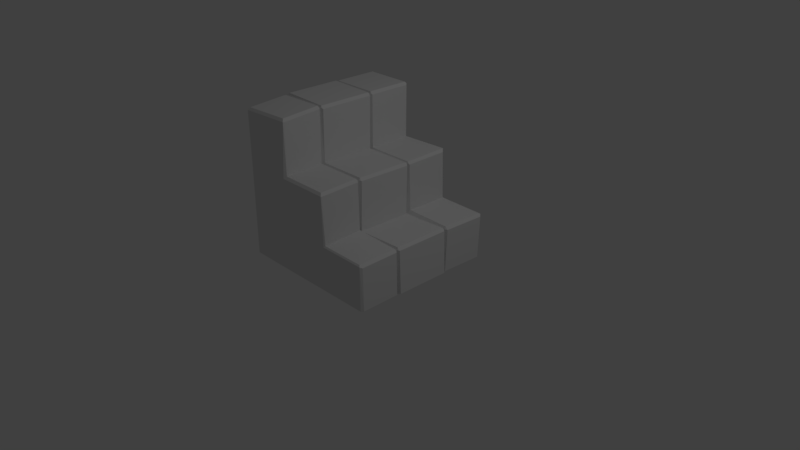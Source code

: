 # Source: Dn_Stairs.blend  (saved by Blender 2.79.0; exported with 4.5.12 LTS)
import bpy
from mathutils import Matrix  # noqa: F401  (used for matrix-valued properties, if any)

bpy.ops.wm.read_factory_settings(use_empty=True)
scene = bpy.context.scene
scene.name = 'Scene'

# ---- collections
col_collection_1 = bpy.data.collections.new('Collection 1'); scene.collection.children.link(col_collection_1)

# ---- materials (node trees are filled in below, after node groups)
mat_material_stairs = bpy.data.materials.new('Material.Stairs')
mat_material_stairs.alpha_threshold = 0.0
mat_material_stairs.use_transparent_shadow = False
mat_material_stairs.roughness = 0.5
mat_material_stairs.specular_intensity = 0.1194
mat_material_stairs.line_color = (0.0, 0.0, 0.0, 1.0)

# ---- material node trees

# ---- world
world_world = bpy.data.worlds.new('World'); scene.world = world_world
world_world.color = (0.05088, 0.05088, 0.05088)
world_world.use_sun_shadow = False
world_world.sun_shadow_jitter_overblur = 0.0
world_world.cycles.sampling_method = 'MANUAL'

# ---- cameras
cam_camera = bpy.data.cameras.new('Camera')
cam_camera.clip_end = 100.0
cam_camera.lens = 35.0
cam_camera.sensor_width = 32.0
cam_camera.sensor_height = 18.0
cam_camera.ortho_scale = 7.314
cam_camera.dof.focus_distance = 0.0
cam_camera.dof.aperture_fstop = 128.0

# ---- lights
light_lamp = bpy.data.lights.new('Lamp', 'POINT')
light_lamp.transmission_factor = 0.0
light_lamp.cutoff_distance = 30.0
light_lamp.energy = 100.0
light_lamp.shadow_buffer_clip_start = 1.001
light_lamp.shadow_soft_size = 0.1
light_lamp.shadow_maximum_resolution = 0.006
light_lamp.use_absolute_resolution = True

# ---- meshes
me_dn_stairs_1 = bpy.data.meshes.new('Dn_Stairs_1')
me_dn_stairs_1.from_pydata([(0.3047, 0.3628, 1.236), (-1.0, 0.3628, 1.964), (-0.3673, 0.3628, 1.236), (0.9594, 0.3628, 0.0), (0.3047, 0.3628, 0.5675), (-1.0, 0.3628, 0.6031), (-0.3267, 0.3628, 0.0), (0.3453, 0.3628, 0.0), (-1.0, 0.3628, 1.271), (0.9594, 0.3628, 0.5675), (-1.0, 0.3628, 0.0), (-0.3673, 0.3628, 1.964), (0.3047, -0.4227, 1.236), (-1.0, -0.4227, 0.0), (-1.0, -0.4227, 1.964), (-0.3673, -0.4227, 1.236), (0.9594, -0.4227, 0.0), (0.3047, -0.4227, 0.5675), (-0.3267, 1.0, 0.0), (-0.3267, -0.9859, 0.5971), (-0.3267, 1.005, 0.6058), (-0.3267, -1.0, 0.0), (0.3453, -0.9938, -0.002995), (0.9594, -0.4227, 0.5675), (0.3384, 0.9893, 0.001852), (-1.0, -0.4227, 0.6031), (-1.0, -0.4227, 1.271), (0.3453, -0.4227, 0.0), (-1.0, 1.0, 1.271), (-1.0, -1.0, 1.271), (-1.0, -1.0, 0.6031), (-1.0, 1.0, 0.6031), (-1.0, 1.0, 0.0), (-0.3267, -0.4227, 0.0), (-1.0, -1.0, 0.0), (-0.3673, -0.4227, 1.964), (-0.3371, -0.396, 1.274), (1.015, -0.399, 0.006242), (0.3398, -0.4075, 0.5927), (-1.0, -0.399, 0.6031), (-1.0, -0.399, 1.271), (-1.0, -0.399, 0.0), (0.3453, -0.399, 0.0), (-0.3267, -0.399, 0.0), (-0.3374, 0.3418, 1.261), (1.015, 0.3388, 0.006242), (0.3403, 0.3303, 0.5799), (-1.0, 0.3388, 0.6031), (-1.0, 0.3388, 1.271), (-1.0, 0.3388, 0.0), (0.3453, 0.3388, 0.0), (-0.3267, 0.3388, 0.0), (-0.3267, 0.383, 0.0), (0.3453, 0.383, 0.0), (-1.0, 0.383, 0.0), (-1.0, 0.383, 1.271), (-1.0, 0.383, 0.6031), (0.3492, 0.3942, 0.6162), (0.9933, 0.3726, 0.007052), (-0.3267, 0.3802, 1.266), (-0.3267, -0.4498, 0.0), (0.3453, -0.4498, 0.0), (-0.3267, -0.4576, 1.283), (1.0, -0.4437, 0.005582), (0.3453, -0.4395, 0.6206), (-1.0, -0.4498, 0.6031), (-1.0, -0.4498, 1.271), (-1.0, -0.4498, 0.0), (0.9956, -0.399, 0.5743), (0.9598, -0.399, 0.6077), (0.9761, -0.4129, 0.5822), (0.9598, 0.3388, 0.6077), (0.9956, 0.3388, 0.5743), (0.9762, 0.3528, 0.5822), (1.003, 0.388, 0.5752), (0.9693, 0.3889, 0.6104), (0.9756, 0.3709, 0.5817), (0.9654, -0.4531, 0.6086), (1.0, -0.4526, 0.574), (0.9767, -0.4343, 0.5827), (0.3453, -0.3965, 1.244), (0.312, -0.396, 1.278), (0.3223, -0.4124, 1.251), (0.312, 0.3418, 1.265), (0.3453, 0.3412, 1.231), (0.3224, 0.3523, 1.251), (0.3453, 0.3806, 1.233), (0.312, 0.3802, 1.266), (0.3218, 0.3713, 1.251), (0.312, -0.4576, 1.283), (0.3453, -0.4565, 1.249), (0.3229, -0.4349, 1.252), (-0.3236, -0.399, 1.962), (-0.3571, -0.399, 1.997), (-0.3502, -0.4128, 1.979), (-0.3571, 0.3388, 1.997), (-0.3236, 0.3388, 1.962), (-0.3501, 0.3527, 1.979), (-0.3267, 0.383, 1.966), (-0.3608, 0.383, 2.0), (-0.3507, 0.371, 1.979), (-0.3727, -0.4432, 2.003), (-0.3379, -0.4402, 1.97), (-0.3496, -0.4345, 1.98), (-0.9933, -1.01, 1.929), (-0.356, -0.962, 1.974), (-0.3242, -0.9895, 1.943), (-0.3267, -0.978, 1.266), (-0.3561, -1.007, 1.235), (0.312, -0.978, 1.266), (0.3415, -1.007, 1.235), (-0.3212, -0.9598, 1.94), (0.3453, -0.9719, 0.5951), (0.3281, -0.9883, 0.5771), (0.9654, -0.986, 0.6003), (0.9826, -1.003, 0.5828), (0.3453, -0.9892, 1.232), (1.0, -0.9615, -0.002491), (0.9754, -0.9938, -0.002995), (1.0, -0.9703, 0.5659), (0.9685, 0.9893, -0.009237), (0.993, 0.9648, -0.009004), (1.003, 0.9802, 0.5591), (0.9789, 1.005, 0.5834), (0.3127, 1.011, 0.5721), (0.349, 0.9754, 0.6077), (0.969, 0.97, 0.5946), (0.3453, 0.9618, 1.24), (0.312, 0.9971, 1.274), (-0.3637, 0.9975, 1.237), (-0.3267, 0.96, 1.273), (0.312, 0.96, 1.273), (-0.3267, 0.9629, 1.966), (-1.0, 1.0, 1.968), (-0.3609, 1.0, 1.968), (-0.3608, 0.9677, 2.0), (-0.3427, 0.9803, 1.982), (-0.9776, -0.399, 2.009), (-1.0, -0.399, 1.981), (-1.0, -0.4093, 1.985), (-1.0, 0.3388, 1.981), (-0.9776, 0.3388, 2.009), (-1.0, 0.3492, 1.985), (-0.9814, 0.383, 2.0), (-1.0, 0.383, 1.981), (-1.0, 0.3738, 1.984), (-1.0, -0.4498, 1.981), (-0.9929, -0.4624, 1.991), (-1.0, -0.4386, 1.985), (-0.9762, -0.9812, 1.961), (-0.9938, -0.9993, 1.941), (-1.0, 0.9863, 1.981), (-0.9814, 0.9677, 2.0)], [], [(49, 10, 6, 51), (51, 6, 7, 50), (0, 88, 87, 59, 2), (29, 104, 150, 146, 66), (56, 55, 28, 31), (28, 133, 134, 129), (32, 31, 20, 18), (98, 132, 136, 135, 99), (114, 77, 64, 112), (60, 33, 27, 61), (54, 32, 18, 52), (69, 71, 46, 38), (61, 27, 16, 63), (64, 90, 116, 112), (67, 65, 25, 13), (55, 144, 151, 133, 28), (9, 76, 75, 57, 4), (86, 127, 128, 131, 87), (65, 66, 26, 25), (46, 84, 80, 38), (49, 47, 5, 10), (59, 130, 132, 98), (54, 56, 31, 32), (50, 7, 3, 45), (47, 48, 8, 5), (52, 18, 24, 53), (129, 134, 136, 132, 130), (16, 23, 79, 78, 63), (121, 122, 74, 58), (21, 19, 30, 34), (87, 131, 130, 59), (15, 36, 92, 94, 35), (8, 1, 145, 144, 55), (107, 62, 102, 111), (17, 12, 91, 90, 64), (2, 59, 98, 100, 11), (12, 82, 81, 36, 15), (147, 149, 105, 101), (36, 44, 96, 92), (123, 126, 75, 74, 122), (67, 13, 33, 60), (53, 24, 120, 121, 58), (77, 114, 115, 119, 78), (108, 106, 104, 29), (48, 140, 142, 1, 8), (1, 142, 141, 95, 97, 11), (40, 138, 140, 48), (25, 26, 40, 39), (27, 42, 37, 16), (13, 25, 39, 41), (4, 0, 85, 84, 46), (45, 72, 68, 37), (37, 68, 70, 23, 16), (81, 83, 44, 36), (33, 43, 42, 27), (13, 41, 43, 33), (71, 73, 9, 4, 46), (83, 85, 0, 2, 44), (44, 2, 11, 97, 96), (137, 139, 14, 35, 94, 93), (141, 137, 93, 95), (39, 40, 48, 47), (42, 50, 45, 37), (41, 39, 47, 49), (3, 9, 73, 72, 45), (38, 80, 82, 12, 17), (43, 51, 50, 42), (41, 49, 51, 43), (57, 86, 88, 0, 4), (58, 74, 76, 9, 3), (31, 28, 129, 20), (75, 126, 125, 57), (14, 148, 147, 101, 103, 35), (7, 53, 58, 3), (23, 70, 69, 38, 17), (6, 52, 53, 7), (10, 5, 56, 54), (152, 143, 99, 135), (10, 54, 52, 6), (5, 8, 55, 56), (34, 67, 60, 21), (89, 91, 12, 15, 62), (19, 108, 29, 30), (118, 115, 113, 22), (30, 29, 66, 65), (34, 30, 65, 67), (77, 79, 23, 17, 64), (63, 78, 119, 117), (21, 60, 61, 22), (62, 15, 35, 103, 102), (66, 146, 148, 14, 26), (68, 69, 70), (71, 72, 73), (74, 75, 76), (77, 78, 79), (110, 116, 90, 89, 109), (71, 69, 68, 72), (80, 81, 82), (83, 84, 85), (86, 87, 88), (89, 90, 91), (80, 84, 83, 81), (106, 111, 102, 101, 105), (18, 20, 124, 24), (92, 93, 94), (95, 96, 97), (98, 99, 100), (101, 102, 103), (92, 96, 95, 93), (109, 89, 62, 107), (134, 133, 151, 152, 135), (105, 149, 150, 104, 106), (108, 110, 109, 107), (106, 108, 107, 111), (22, 113, 19, 21), (113, 115, 114, 112), (112, 116, 110, 113), (113, 110, 108, 19), (115, 118, 117, 119), (22, 61, 63, 117, 118), (122, 121, 120, 123), (125, 127, 86, 57), (123, 124, 125, 126), (124, 128, 127, 125), (24, 124, 123, 120), (130, 131, 128, 129), (20, 129, 128, 124), (134, 135, 136), (143, 145, 1, 11, 100, 99), (137, 138, 139), (140, 141, 142), (143, 144, 145), (146, 147, 148), (137, 141, 140, 138), (149, 147, 146, 150), (143, 152, 151, 144), (26, 14, 139, 138, 40)])
_uv = me_dn_stairs_1.uv_layers.new(name='UVMap')
_uv.uv.foreach_set('vector', [0.3133, 0.5121, 0.3004, 0.512, 0.3017, 0.1483, 0.3147, 0.1483, 0.3147, 0.1483, 0.3017, 0.1483, 0.303, -0.2148, 0.3161, -0.2147, 0.503, 0.3868, 0.5162, 0.3861, 0.521, 0.3923, 0.5198, 0.704, 0.5011, 0.7064, 1.034, 1.201, 1.038, 1.557, 1.032, 1.563, 0.7351, 1.584, 0.7366, 1.2, 0.2882, 0.8376, 0.2869, 1.198, -0.04629, 1.197, -0.04492, 0.8364, 0.9448, 0.4795, 0.942, 0.7291, 0.713, 0.7265, 0.717, 0.4646, 0.95, 0.02395, 0.9476, 0.24, 0.7063, 0.2383, 0.7088, 0.02118, 0.5229, 1.045, 0.8036, 1.042, 0.8112, 1.05, 0.8058, 1.059, 0.5222, 1.061, -0.1508, -0.2104, 0.09283, -0.2073, 0.09566, 0.08181, -0.1531, 0.07204, 0.7407, 0.15, 0.7261, 0.15, 0.7276, -0.213, 0.7423, -0.213, 0.2895, 0.512, -0.04371, 0.5108, -0.04243, 0.1472, 0.2908, 0.1483, 0.1362, -0.208, 0.4751, -0.2131, 0.4776, 0.07212, 0.1343, 0.07663, 0.7423, -0.213, 0.7276, -0.213, 0.7292, -0.5447, 0.7409, -0.5666, 0.09566, 0.08181, 0.08634, 0.3797, -0.1654, 0.3677, -0.1531, 0.07204, 0.7392, 0.5137, 0.738, 0.8394, 0.7233, 0.8393, 0.7246, 0.5136, 0.2869, 1.198, 0.2854, 1.582, -0.04036, 1.581, -0.04772, 1.573, -0.04629, 1.197, 0.4952, -0.2217, 0.5073, -0.2226, 0.5172, -0.2152, 0.5247, 0.0768, 0.4971, 0.07654, 0.5225, 0.3754, 0.8022, 0.3729, 0.8218, 0.3921, 0.8036, 0.394, 0.521, 0.3923, 0.738, 0.8394, 0.7366, 1.2, 0.722, 1.2, 0.7233, 0.8393, 0.4776, 0.07212, 0.4822, 0.377, 0.1344, 0.38, 0.1343, 0.07663, 0.3133, 0.5121, 0.3121, 0.8377, 0.2992, 0.8377, 0.3004, 0.512, 0.5198, 0.704, 0.8033, 0.7059, 0.8036, 1.042, 0.5229, 1.045, 0.2895, 0.512, 0.2882, 0.8376, -0.04492, 0.8364, -0.04371, 0.5108, 0.3161, -0.2147, 0.303, -0.2148, 0.3045, -0.5465, 0.3177, -0.5767, 0.3121, 0.8377, 0.3107, 1.199, 0.2978, 1.198, 0.2992, 0.8377, 0.2908, 0.1483, -0.04243, 0.1472, -0.03556, -0.2119, 0.2919, -0.2148, 0.8292, 0.7061, 0.826, 1.051, 0.8112, 1.05, 0.8036, 1.042, 0.8033, 0.7059, 0.1102, -0.4839, 0.1156, -0.216, 0.1021, -0.2165, 0.09177, -0.2238, 0.0921, -0.4811, 0.7771, -0.5006, 0.789, -0.2434, 0.5182, -0.2299, 0.5088, -0.488, 0.2924, 0.03884, 0.2899, 0.2554, 0.04571, 0.2547, 0.04826, 0.03606, 0.521, 0.3923, 0.8036, 0.394, 0.8033, 0.7059, 0.5198, 0.704, 0.1063, 0.7034, 0.1277, 0.7061, 0.1215, 1.043, 0.1123, 1.054, 0.09885, 1.054, 0.2978, 1.198, 0.2964, 1.573, 0.2904, 1.583, 0.2854, 1.582, 0.2869, 1.198, -0.1789, 0.6918, 0.07821, 0.7045, 0.08102, 1.048, -0.1825, 1.029, 0.1194, 0.07874, 0.1114, 0.3861, 0.09764, 0.3852, 0.08634, 0.3797, 0.09566, 0.08181, 0.5011, 0.7064, 0.5198, 0.704, 0.5229, 1.045, 0.5152, 1.054, 0.5025, 1.054, 0.1114, 0.3861, 0.1247, 0.3857, 0.1328, 0.3937, 0.1277, 0.7061, 0.1063, 0.7034, 0.06766, 1.387, -0.2052, 1.378, -0.1843, 1.053, 0.08013, 1.066, 0.1277, 0.7061, 0.4851, 0.7056, 0.4805, 1.045, 0.1215, 1.043, 0.8029, -0.2307, 0.7874, -0.2234, 0.5172, -0.2152, 0.5182, -0.2299, 0.789, -0.2434, 0.7392, 0.5137, 0.7246, 0.5136, 0.7261, 0.15, 0.7407, 0.15, 0.2919, -0.2148, -0.03556, -0.2119, -0.03485, -0.5522, -0.02159, -0.5654, 0.2983, -0.5649, 0.09283, -0.2073, -0.1508, -0.2104, -0.1593, -0.2201, -0.1432, -0.2292, 0.09177, -0.2238, 0.2764, 0.4868, 0.2851, 0.7433, 0.04248, 0.7355, 0.04283, 0.4969, 0.3107, 1.199, 0.3093, 1.582, 0.3037, 1.584, 0.2964, 1.573, 0.2978, 1.198, 0.5069, 1.377, 0.4949, 1.378, 0.4843, 1.366, 0.4823, 1.06, 0.4893, 1.054, 0.5025, 1.054, 0.7092, 1.2, 0.7077, 1.584, 0.3093, 1.582, 0.3107, 1.199, 0.7233, 0.8393, 0.722, 1.2, 0.7092, 1.2, 0.7106, 0.8393, 0.7276, -0.213, 0.7147, -0.2131, 0.7162, -0.575, 0.7292, -0.5447, 0.7246, 0.5136, 0.7233, 0.8393, 0.7106, 0.8393, 0.7118, 0.5136, 0.4971, 0.07654, 0.503, 0.3868, 0.4895, 0.3871, 0.4822, 0.377, 0.4776, 0.07212, 0.4687, -0.4871, 0.4745, -0.2284, 0.1364, -0.2234, 0.1354, -0.4819, 0.1354, -0.4819, 0.1364, -0.2234, 0.1285, -0.2172, 0.1156, -0.216, 0.1102, -0.4839, 0.1328, 0.3937, 0.485, 0.3933, 0.4851, 0.7056, 0.1277, 0.7061, 0.7261, 0.15, 0.7133, 0.1499, 0.7147, -0.2131, 0.7276, -0.213, 0.7246, 0.5136, 0.7118, 0.5136, 0.7133, 0.1499, 0.7261, 0.15, 0.4751, -0.2131, 0.4825, -0.2225, 0.4952, -0.2217, 0.4971, 0.07654, 0.4776, 0.07212, 0.485, 0.3933, 0.4895, 0.3871, 0.503, 0.3868, 0.5011, 0.7064, 0.4851, 0.7056, 0.4851, 0.7056, 0.5011, 0.7064, 0.5025, 1.054, 0.4893, 1.054, 0.4805, 1.045, 0.1194, 1.369, 0.1083, 1.384, 0.09524, 1.387, 0.09885, 1.054, 0.1123, 1.054, 0.1193, 1.06, 0.4843, 1.366, 0.1194, 1.369, 0.1193, 1.06, 0.4823, 1.06, 0.7106, 0.8393, 0.7092, 1.2, 0.3107, 1.199, 0.3121, 0.8377, 0.7147, -0.2131, 0.3161, -0.2147, 0.3177, -0.5767, 0.7162, -0.575, 0.7118, 0.5136, 0.7106, 0.8393, 0.3121, 0.8377, 0.3133, 0.5121, 0.4947, -0.4904, 0.4952, -0.2217, 0.4825, -0.2225, 0.4745, -0.2284, 0.4687, -0.4871, 0.1343, 0.07663, 0.1344, 0.38, 0.1247, 0.3857, 0.1114, 0.3861, 0.1194, 0.07874, 0.7133, 0.1499, 0.3147, 0.1483, 0.3161, -0.2147, 0.7147, -0.2131, 0.7118, 0.5136, 0.3133, 0.5121, 0.3147, 0.1483, 0.7133, 0.1499, 0.5247, 0.0768, 0.5225, 0.3754, 0.5162, 0.3861, 0.503, 0.3868, 0.4971, 0.07654, 0.5088, -0.488, 0.5182, -0.2299, 0.5073, -0.2226, 0.4952, -0.2217, 0.4947, -0.4904, 0.9476, 0.24, 0.9448, 0.4795, 0.717, 0.4646, 0.7063, 0.2383, 0.5172, -0.2152, 0.7874, -0.2234, 0.805, 0.066, 0.5247, 0.0768, 0.09524, 1.387, 0.08098, 1.389, 0.06766, 1.387, 0.08013, 1.066, 0.08476, 1.054, 0.09885, 1.054, 0.303, -0.2148, 0.2919, -0.2148, 0.2983, -0.5649, 0.3045, -0.5465, 0.1156, -0.216, 0.1285, -0.2172, 0.1362, -0.208, 0.1343, 0.07663, 0.1194, 0.07874, 0.3017, 0.1483, 0.2908, 0.1483, 0.2919, -0.2148, 0.303, -0.2148, 0.3004, 0.512, 0.2992, 0.8377, 0.2882, 0.8376, 0.2895, 0.512, 0.8099, 1.361, 0.5251, 1.365, 0.5222, 1.061, 0.8058, 1.059, 0.3004, 0.512, 0.2895, 0.512, 0.2908, 0.1483, 0.3017, 0.1483, 0.2992, 0.8377, 0.2978, 1.198, 0.2869, 1.198, 0.2882, 0.8376, 1.036, 0.5149, 0.7392, 0.5137, 0.7407, 0.15, 1.038, 0.1513, 0.08614, 0.3947, 0.09764, 0.3852, 0.1114, 0.3861, 0.1063, 0.7034, 0.07821, 0.7045, 0.2899, 0.2554, 0.2764, 0.4868, 0.04283, 0.4969, 0.04571, 0.2547, 0.7645, 0.04326, 0.7647, 0.2557, 0.5273, 0.2509, 0.536, 0.04064, 1.035, 0.8405, 1.034, 1.201, 0.7366, 1.2, 0.738, 0.8394, 1.036, 0.5149, 1.035, 0.8405, 0.738, 0.8394, 0.7392, 0.5137, 0.09283, -0.2073, 0.1021, -0.2165, 0.1156, -0.216, 0.1194, 0.07874, 0.09566, 0.08181, 0.0921, -0.4811, 0.09177, -0.2238, -0.1432, -0.2292, -0.1401, -0.4841, 1.038, 0.1513, 0.7407, 0.15, 0.7423, -0.213, 1.036, -0.2115, 0.07821, 0.7045, 0.1063, 0.7034, 0.09885, 1.054, 0.08476, 1.054, 0.08102, 1.048, 0.7366, 1.2, 0.7351, 1.584, 0.729, 1.586, 0.7205, 1.574, 0.722, 1.2, 0.1364, -0.2234, 0.1362, -0.208, 0.1285, -0.2172, 0.4751, -0.2131, 0.4745, -0.2284, 0.4825, -0.2225, 0.5182, -0.2299, 0.5172, -0.2152, 0.5073, -0.2226, 0.09283, -0.2073, 0.09177, -0.2238, 0.1021, -0.2165, -0.1747, 0.3703, -0.1654, 0.3677, 0.08634, 0.3797, 0.08614, 0.3947, -0.1603, 0.3868, 0.4751, -0.2131, 0.1362, -0.208, 0.1364, -0.2234, 0.4745, -0.2284, 0.1344, 0.38, 0.1328, 0.3937, 0.1247, 0.3857, 0.485, 0.3933, 0.4822, 0.377, 0.4895, 0.3871, 0.5225, 0.3754, 0.521, 0.3923, 0.5162, 0.3861, 0.08614, 0.3947, 0.08634, 0.3797, 0.09764, 0.3852, 0.1344, 0.38, 0.4822, 0.377, 0.485, 0.3933, 0.1328, 0.3937, -0.1999, 1.031, -0.1825, 1.029, 0.08102, 1.048, 0.08013, 1.066, -0.1843, 1.053, 0.7088, 0.02118, 0.7063, 0.2383, 0.4773, 0.2236, 0.4704, 0.01898, 0.1215, 1.043, 0.1193, 1.06, 0.1123, 1.054, 0.4823, 1.06, 0.4805, 1.045, 0.4893, 1.054, 0.5229, 1.045, 0.5222, 1.061, 0.5152, 1.054, 0.08013, 1.066, 0.08102, 1.048, 0.08476, 1.054, 0.1215, 1.043, 0.4805, 1.045, 0.4823, 1.06, 0.1193, 1.06, -0.1603, 0.3868, 0.08614, 0.3947, 0.07821, 0.7045, -0.1789, 0.6918, 0.826, 1.051, 0.832, 1.371, 0.8209, 1.372, 0.8099, 1.361, 0.8058, 1.059, -0.1843, 1.053, -0.2052, 1.378, -0.2182, 1.392, -0.2313, 1.392, -0.1999, 1.031, -0.1993, 0.69, -0.1747, 0.3703, -0.1603, 0.3868, -0.1789, 0.6918, -0.1999, 1.031, -0.1993, 0.69, -0.1789, 0.6918, -0.1825, 1.029, 0.536, 0.04064, 0.5273, 0.2509, 0.2899, 0.2554, 0.2924, 0.03884, -0.1642, 0.07148, -0.1593, -0.2201, -0.1508, -0.2104, -0.1531, 0.07204, -0.1531, 0.07204, -0.1654, 0.3677, -0.1747, 0.3703, -0.1642, 0.07148, 0.5273, 0.2509, 0.5294, 0.4897, 0.2764, 0.4868, 0.2899, 0.2554, -0.1593, -0.2201, -0.1585, -0.4843, -0.1401, -0.4841, -0.1432, -0.2292, 1.036, -0.2115, 0.7423, -0.213, 0.7409, -0.5666, 1.02, -0.5651, 1.038, -0.5518, 0.789, -0.2434, 0.7771, -0.5006, 0.793, -0.5013, 0.8029, -0.2307, 0.805, 0.066, 0.8022, 0.3729, 0.5225, 0.3754, 0.5247, 0.0768, 0.8029, -0.2307, 0.832, 0.06227, 0.805, 0.066, 0.7874, -0.2234, 0.832, 0.06227, 0.8218, 0.3921, 0.8022, 0.3729, 0.805, 0.066, 0.4704, 0.01898, 0.4773, 0.2236, 0.2385, 0.2248, 0.2447, 0.01242, 0.8033, 0.7059, 0.8036, 0.394, 0.8218, 0.3921, 0.8292, 0.7061, 0.7063, 0.2383, 0.717, 0.4646, 0.4747, 0.4751, 0.4773, 0.2236, 0.826, 1.051, 0.8058, 1.059, 0.8112, 1.05, 0.5251, 1.365, 0.5178, 1.376, 0.5069, 1.377, 0.5025, 1.054, 0.5152, 1.054, 0.5222, 1.061, 0.1194, 1.369, 0.1164, 1.387, 0.1083, 1.384, 0.4876, 1.382, 0.4843, 1.366, 0.4949, 1.378, 0.5251, 1.365, 0.5237, 1.377, 0.5178, 1.376, 0.07467, 1.393, 0.06766, 1.387, 0.08098, 1.389, 0.1194, 1.369, 0.4843, 1.366, 0.4876, 1.382, 0.1164, 1.387, -0.2052, 1.378, 0.06766, 1.387, 0.07467, 1.393, -0.2182, 1.392, 0.5251, 1.365, 0.8099, 1.361, 0.8209, 1.372, 0.5237, 1.377, 0.722, 1.2, 0.7205, 1.574, 0.7133, 1.585, 0.7077, 1.584, 0.7092, 1.2])
me_dn_stairs_1.materials.append(mat_material_stairs)
me_dn_stairs_1.use_remesh_preserve_volume = False
me_dn_stairs_1.use_remesh_preserve_attributes = False
me_dn_stairs_1.use_mirror_vertex_groups = False
me_dn_stairs_1.update()

# ---- objects
ob_lamp = bpy.data.objects.new('Lamp', light_lamp)
ob_camera = bpy.data.objects.new('Camera', cam_camera)
ob_dn_stairs_1 = bpy.data.objects.new('Dn_Stairs_1', me_dn_stairs_1)

# ---- transforms, parenting, visibility, modifiers, constraints
ob_lamp.location = (4.076, 1.005, 5.904)
ob_lamp.rotation_euler = (0.6503, 0.05522, 1.866)
ob_lamp.lock_rotations_4d = False
ob_lamp.empty_display_type = 'ARROWS'
ob_lamp.color = (0.0, 0.0, 0.0, 0.0)
ob_lamp.hide_select = True
ob_lamp.lineart.crease_threshold = 0.0
ob_camera.location = (7.481, -6.508, 5.344)
ob_camera.rotation_euler = (1.109, 0.0, 0.8149)
ob_camera.lock_rotations_4d = False
ob_camera.empty_display_type = 'ARROWS'
ob_camera.color = (0.0, 0.0, 0.0, 0.0)
ob_camera.hide_select = True
ob_camera.display_type = 'WIRE'
ob_camera.lineart.crease_threshold = 0.0
ob_dn_stairs_1.location = (0.0, 0.0, 0.0)
ob_dn_stairs_1.lock_rotations_4d = False
ob_dn_stairs_1.empty_display_type = 'ARROWS'
ob_dn_stairs_1.lineart.crease_threshold = 0.0

# ---- collection membership
col_collection_1.objects.link(ob_lamp)
col_collection_1.objects.link(ob_camera)
col_collection_1.objects.link(ob_dn_stairs_1)

# ---- scene / render settings (as saved in the file)
scene.camera = ob_camera
scene.frame_start = 1; scene.frame_end = 250; scene.frame_set(1)
scene.render.engine = 'BLENDER_EEVEE_NEXT'
scene.render.resolution_percentage = 50
scene.render.dither_intensity = 0.0
scene.cycles.use_denoising = False
scene.cycles.samples = 128
scene.cycles.sampling_pattern = 'TABULATED_SOBOL'
scene.cycles.use_adaptive_sampling = False
scene.cycles.use_light_tree = False
scene.cycles.blur_glossy = 0.0
scene.cycles.sample_clamp_indirect = 0.0
scene.view_settings.view_transform = 'Standard'
bpy.context.view_layer.update()
